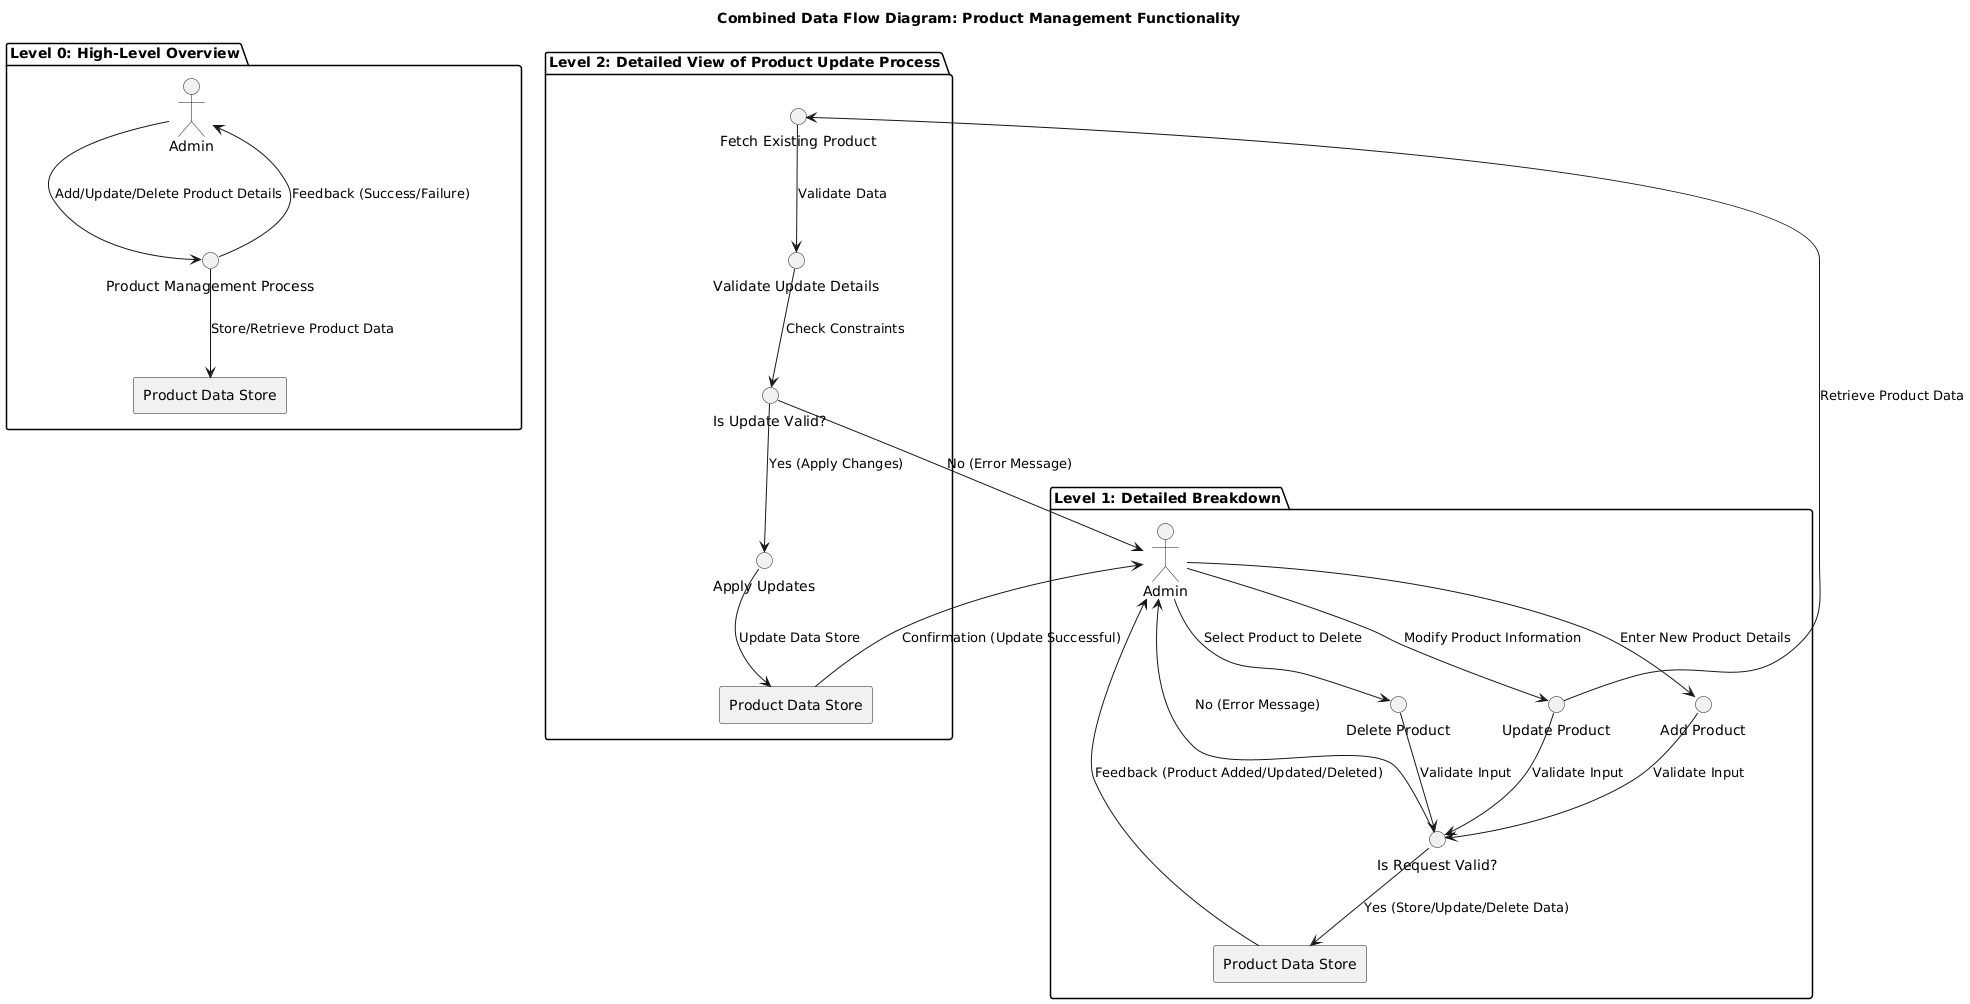

The diagram above was rendered by PlantUML. Its source (embedded in the PNG):
@startuml
title Combined Data Flow Diagram: Product Management Functionality

' Level 0: High-Level Overview
package "Level 0: High-Level Overview" {
    actor Admin as A0
    circle "Product Management Process" as P0
    rectangle "Product Data Store" as DS0

    A0 --> P0 : Add/Update/Delete Product Details
    P0 --> DS0 : Store/Retrieve Product Data
    P0 --> A0 : Feedback (Success/Failure)
}

' Level 1: Detailed Breakdown of Product Management Process
package "Level 1: Detailed Breakdown" {
    actor Admin as A1
    circle "Add Product" as P1
    circle "Update Product" as P2
    circle "Delete Product" as P3
    rectangle "Product Data Store" as DS1
    circle "Is Request Valid?" as Decision1

    A1 --> P1 : Enter New Product Details
    A1 --> P2 : Modify Product Information
    A1 --> P3 : Select Product to Delete

    P1 --> Decision1 : Validate Input
    P2 --> Decision1 : Validate Input
    P3 --> Decision1 : Validate Input

    Decision1 --> DS1 : Yes (Store/Update/Delete Data)
    Decision1 --> A1 : No (Error Message)

    DS1 --> A1 : Feedback (Product Added/Updated/Deleted)
}

' Level 2: Detailed View of Product Update Process
package "Level 2: Detailed View of Product Update Process" {
    circle "Fetch Existing Product" as P21
    circle "Validate Update Details" as P22
    circle "Apply Updates" as P23
    rectangle "Product Data Store" as DS21
    circle "Is Update Valid?" as Decision21

    P2 --> P21 : Retrieve Product Data
    P21 --> P22 : Validate Data
    P22 --> Decision21 : Check Constraints
    Decision21 --> P23 : Yes (Apply Changes)
    Decision21 --> A1 : No (Error Message)

    P23 --> DS21 : Update Data Store
    DS21 --> A1 : Confirmation (Update Successful)
}
@enduml